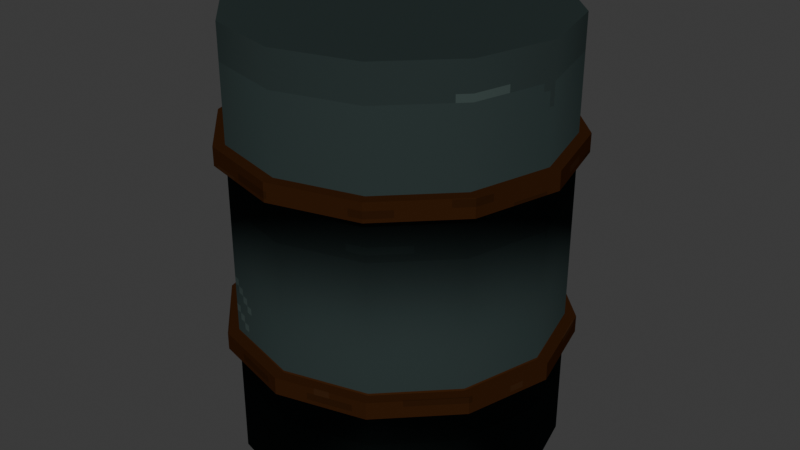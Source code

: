 # Source: Barrel.blend  (saved by Blender 4.4.32; exported with 4.5.12 LTS)
import bpy
from mathutils import Matrix  # noqa: F401  (used for matrix-valued properties, if any)

bpy.ops.wm.read_factory_settings(use_empty=True)
scene = bpy.context.scene
scene.name = 'Scene'

# ---- collections
col_collection = bpy.data.collections.new('Collection'); scene.collection.children.link(col_collection)

# ---- images (referenced by path relative to the original .blend; pixels are not part of the script)
import os
ASSET_DIR = os.environ.get("B2B_ASSET_DIR", "")  # directory of the original .blend (textures are referenced by path, not embedded)
HERE = os.path.dirname(os.path.abspath(__file__))  # packed textures are extracted next to this script under _unpacked/

def load_image(name, relpath, width, height, colorspace="sRGB"):
    """Load a texture the original file referenced (path relative to the .blend, or extracted next to this script)."""
    p = next((c for c in (os.path.join(HERE, relpath), os.path.join(ASSET_DIR, relpath)) if relpath and os.path.exists(c)), "")
    if p:
        img = bpy.data.images.load(p, check_existing=True)
        img.name = name
    else:  # same state as the original file: an image datablock whose file is absent (Cycles renders it pink)
        img = bpy.data.images.new(name, width, height)
        img.source = "FILE"
        img.filepath = "//" + (relpath or name)
    img.colorspace_settings.name = colorspace
    return img
img_barreltex = load_image('BarrelTex', '_unpacked/BarrelTex.3b479d01.png', 144, 144, 'sRGB')

# ---- materials (node trees are filled in below, after node groups)
mat_material_001 = bpy.data.materials.new('Material.001')

# ---- material node trees
mat_material_001.use_nodes = True; mat_material_001.node_tree.nodes.clear()
_N = mat_material_001.node_tree.nodes; _L = mat_material_001.node_tree.links
n0 = _N.new('ShaderNodeBsdfPrincipled'); n0.name = 'Principled BSDF'; n0.location = (10, 300)
n0.inputs[2].default_value = 1.0
n0.inputs[3].default_value = 1.0
n1 = _N.new('ShaderNodeOutputMaterial'); n1.name = 'Material Output'; n1.location = (300, 300)
n2 = _N.new('ShaderNodeTexImage'); n2.name = 'Image Texture'; n2.location = (-280, 280)
n2.image = img_barreltex
n2.interpolation = 'Closest'
_L.new(n0.outputs[0], n1.inputs[0])
_L.new(n2.outputs[0], n0.inputs[0])
n1.is_active_output = True

# ---- world
world_world = bpy.data.worlds.new('World'); scene.world = world_world
world_world.use_nodes = True; world_world.node_tree.nodes.clear()
_N = world_world.node_tree.nodes; _L = world_world.node_tree.links
n0 = _N.new('ShaderNodeOutputWorld'); n0.name = 'World Output'; n0.location = (300, 300)
n1 = _N.new('ShaderNodeBackground'); n1.name = 'Background'; n1.location = (10, 300)
n1.inputs[0].default_value = (0.05088, 0.05088, 0.05088, 1.0)
_L.new(n1.outputs[0], n0.inputs[0])
n0.is_active_output = True
world_world.color = (0.05088, 0.05088, 0.05088)
world_world.sun_shadow_jitter_overblur = 0.0

# ---- meshes
me_circle = bpy.data.meshes.new('Circle')
me_circle.from_pydata([(-1.742e-09, 0.3712, 4.768e-07), (-0.1856, 0.3215, 4.768e-07), (-0.3215, 0.1856, 4.768e-07), (-0.3712, 8.429e-08, 4.768e-07), (-0.3215, -0.1856, 4.768e-07), (-0.1856, -0.3215, 4.768e-07), (-1.742e-09, -0.3712, 4.768e-07), (0.1856, -0.3215, 4.768e-07), (0.3215, -0.1856, 4.768e-07), (0.3712, 8.429e-08, 4.768e-07), (0.3215, 0.1856, 4.768e-07), (0.1856, 0.3215, 4.768e-07), (-1.742e-09, 0.3712, 0.9973), (-0.1856, 0.3215, 0.9973), (-0.3215, 0.1856, 0.9973), (-0.3712, -9.009e-08, 0.9973), (-0.3215, -0.1856, 0.9973), (-0.1856, -0.3215, 0.9973), (-1.742e-09, -0.3712, 0.9973), (0.1856, -0.3215, 0.9973), (0.3215, -0.1856, 0.9973), (0.3712, -9.009e-08, 0.9973), (0.3215, 0.1856, 0.9973), (0.1856, 0.3215, 0.9973), (0.3968, -3.854e-08, 0.7018), (0.3436, -0.1984, 0.7018), (-1.905e-09, -0.3968, 0.7018), (-0.1984, -0.3436, 0.7018), (-0.3968, -3.854e-08, 0.7018), (-0.3436, 0.1984, 0.7018), (0.3436, 0.1984, 0.7018), (0.1984, -0.3436, 0.7018), (-0.3436, -0.1984, 0.7018), (0.1984, 0.3436, 0.7018), (-0.1984, 0.3436, 0.7018), (-1.905e-09, 0.3968, 0.7018), (0.3968, -4.592e-08, 0.744), (-1.905e-09, -0.3968, 0.744), (-0.3968, -4.592e-08, 0.744), (0.3436, 0.1984, 0.744), (0.1984, -0.3436, 0.744), (-0.3436, -0.1984, 0.744), (0.1984, 0.3436, 0.744), (-0.1984, 0.3436, 0.744), (0.3436, -0.1984, 0.744), (-0.1984, -0.3436, 0.744), (-0.3436, 0.1984, 0.744), (-1.905e-09, 0.3968, 0.744), (0.3215, -0.1856, 0.7018), (-0.1856, -0.3215, 0.7018), (-0.3215, 0.1856, 0.7018), (-1.742e-09, 0.3712, 0.7018), (0.3712, -3.842e-08, 0.7018), (-1.742e-09, -0.3712, 0.7018), (-0.3712, -3.842e-08, 0.7018), (0.3215, 0.1856, 0.7018), (0.1856, -0.3215, 0.7018), (-0.3215, -0.1856, 0.7018), (0.1856, 0.3215, 0.7018), (-0.1856, 0.3215, 0.7018), (0.3712, -4.58e-08, 0.744), (-1.742e-09, -0.3712, 0.744), (-0.3712, -4.58e-08, 0.744), (0.3215, 0.1856, 0.744), (0.1856, -0.3215, 0.744), (-0.3215, -0.1856, 0.744), (0.1856, 0.3215, 0.744), (-0.1856, 0.3215, 0.744), (0.3215, -0.1856, 0.744), (-0.1856, -0.3215, 0.744), (-0.3215, 0.1856, 0.744), (-1.742e-09, 0.3712, 0.744), (0.3436, -0.1984, 0.3061), (-0.1984, -0.3436, 0.3061), (-0.3436, 0.1984, 0.3061), (-1.905e-09, 0.3968, 0.3061), (0.3968, 3.066e-08, 0.3061), (-1.905e-09, -0.3968, 0.3061), (-0.3968, 3.066e-08, 0.3061), (0.3436, 0.1984, 0.3061), (0.1984, -0.3436, 0.3061), (-0.3436, -0.1984, 0.3061), (0.1984, 0.3436, 0.3061), (-0.1984, 0.3436, 0.3061), (0.3436, -0.1984, 0.2665), (-0.1984, -0.3436, 0.2665), (-0.3436, 0.1984, 0.2665), (-1.905e-09, 0.3968, 0.2665), (0.3968, 3.758e-08, 0.2665), (-1.905e-09, -0.3968, 0.2665), (-0.3968, 3.758e-08, 0.2665), (0.3436, 0.1984, 0.2665), (0.1984, -0.3436, 0.2665), (-0.3436, -0.1984, 0.2665), (0.1984, 0.3436, 0.2665), (-0.1984, 0.3436, 0.2665), (0.3712, 3.078e-08, 0.3061), (-1.742e-09, -0.3712, 0.3061), (-0.3712, 3.078e-08, 0.3061), (0.3215, 0.1856, 0.3061), (0.1856, -0.3215, 0.3061), (-0.3215, -0.1856, 0.3061), (0.1856, 0.3215, 0.3061), (-0.1856, 0.3215, 0.3061), (0.3215, -0.1856, 0.3061), (-0.1856, -0.3215, 0.3061), (-0.3215, 0.1856, 0.3061), (-1.742e-09, 0.3712, 0.3061), (0.3215, -0.1856, 0.2665), (-0.1856, -0.3215, 0.2665), (-0.3215, 0.1856, 0.2665), (-1.742e-09, 0.3712, 0.2665), (0.3712, 3.77e-08, 0.2665), (-1.742e-09, -0.3712, 0.2665), (-0.3712, 3.77e-08, 0.2665), (0.3215, 0.1856, 0.2665), (0.1856, -0.3215, 0.2665), (-0.3215, -0.1856, 0.2665), (0.1856, 0.3215, 0.2665), (-0.1856, 0.3215, 0.2665)], [], [(1, 0, 11, 10, 9, 8, 7, 6, 5, 4, 3, 2), (13, 14, 15, 16, 17, 18, 19, 20, 21, 22, 23, 12), (68, 60, 21, 20), (69, 61, 18, 17), (70, 62, 15, 14), (60, 63, 22, 21), (61, 64, 19, 18), (62, 65, 16, 15), (63, 66, 23, 22), (71, 67, 13, 12), (64, 68, 20, 19), (65, 69, 17, 16), (66, 71, 12, 23), (67, 70, 14, 13), (59, 50, 29, 34), (58, 51, 35, 33), (57, 49, 27, 32), (56, 48, 25, 31), (51, 59, 34, 35), (55, 58, 33, 30), (54, 57, 32, 28), (53, 56, 31, 26), (52, 55, 30, 24), (50, 54, 28, 29), (49, 53, 26, 27), (48, 52, 24, 25), (34, 29, 46, 43), (33, 35, 47, 42), (32, 27, 45, 41), (31, 25, 44, 40), (35, 34, 43, 47), (30, 33, 42, 39), (28, 32, 41, 38), (26, 31, 40, 37), (24, 30, 39, 36), (29, 28, 38, 46), (27, 26, 37, 45), (25, 24, 36, 44), (104, 96, 52, 48), (105, 97, 53, 49), (106, 98, 54, 50), (96, 99, 55, 52), (97, 100, 56, 53), (98, 101, 57, 54), (99, 102, 58, 55), (107, 103, 59, 51), (100, 104, 48, 56), (101, 105, 49, 57), (102, 107, 51, 58), (103, 106, 50, 59), (43, 46, 70, 67), (42, 47, 71, 66), (41, 45, 69, 65), (40, 44, 68, 64), (47, 43, 67, 71), (39, 42, 66, 63), (38, 41, 65, 62), (37, 40, 64, 61), (36, 39, 63, 60), (46, 38, 62, 70), (45, 37, 61, 69), (44, 36, 60, 68), (95, 86, 74, 83), (94, 87, 75, 82), (93, 85, 73, 81), (92, 84, 72, 80), (87, 95, 83, 75), (91, 94, 82, 79), (90, 93, 81, 78), (89, 92, 80, 77), (88, 91, 79, 76), (86, 90, 78, 74), (85, 89, 77, 73), (84, 88, 76, 72), (108, 112, 88, 84), (109, 113, 89, 85), (110, 114, 90, 86), (112, 115, 91, 88), (113, 116, 92, 89), (114, 117, 93, 90), (115, 118, 94, 91), (111, 119, 95, 87), (116, 108, 84, 92), (117, 109, 85, 93), (118, 111, 87, 94), (119, 110, 86, 95), (83, 74, 106, 103), (82, 75, 107, 102), (81, 73, 105, 101), (80, 72, 104, 100), (75, 83, 103, 107), (79, 82, 102, 99), (78, 81, 101, 98), (77, 80, 100, 97), (76, 79, 99, 96), (74, 78, 98, 106), (73, 77, 97, 105), (72, 76, 96, 104), (1, 2, 110, 119), (11, 0, 111, 118), (4, 5, 109, 117), (7, 8, 108, 116), (0, 1, 119, 111), (10, 11, 118, 115), (3, 4, 117, 114), (6, 7, 116, 113), (9, 10, 115, 112), (2, 3, 114, 110), (5, 6, 113, 109), (8, 9, 112, 108)])
me_circle.polygons.foreach_set('use_smooth', [0, 0, 1, 1, 1, 1, 1, 1, 1, 1, 1, 1, 1, 1, 0, 0, 0, 0, 0, 0, 0, 0, 0, 0, 0, 0, 0, 0, 0, 0, 0, 0, 0, 0, 0, 0, 0, 0, 1, 1, 1, 1, 1, 1, 1, 1, 1, 1, 1, 1, 0, 0, 0, 0, 0, 0, 0, 0, 0, 0, 0, 0, 0, 0, 0, 0, 0, 0, 0, 0, 0, 0, 0, 0, 0, 0, 0, 0, 0, 0, 0, 0, 0, 0, 0, 0, 0, 0, 0, 0, 0, 0, 0, 0, 0, 0, 0, 0, 1, 1, 1, 1, 1, 1, 1, 1, 1, 1, 1, 1])
_uv = me_circle.uv_layers.new(name='UVMap')
_uv.uv.foreach_set('vector', [0.4761, 0.1112, 0.5168, 0.04069, 0.5873, 4.008e-08, 0.6686, 3.65e-09, 0.7391, 0.04069, 0.7798, 0.1112, 0.7798, 0.1926, 0.7391, 0.2631, 0.6686, 0.3038, 0.5873, 0.3038, 0.5168, 0.2631, 0.4761, 0.1926, 0.4761, 0.4963, 0.4761, 0.4149, 0.5168, 0.3444, 0.5873, 0.3038, 0.6686, 0.3038, 0.7391, 0.3444, 0.7798, 0.4149, 0.7798, 0.4963, 0.7391, 0.5668, 0.6686, 0.6075, 0.5873, 0.6075, 0.5168, 0.5668, 0.4761, 0.8953, 0.4761, 0.9767, 0.3688, 0.9767, 0.3688, 0.8953, 0.4761, 0.6511, 0.4761, 0.7325, 0.3688, 0.7325, 0.3688, 0.6511, 0.4761, 0.4069, 0.4761, 0.4883, 0.3688, 0.4883, 0.3688, 0.4069, 0.4761, -4.494e-08, 0.4761, 0.08139, 0.3688, 0.08139, 0.3688, -4.963e-08, 0.4761, 0.7325, 0.4761, 0.8139, 0.3688, 0.8139, 0.3688, 0.7325, 0.4761, 0.4883, 0.4761, 0.5697, 0.3688, 0.5697, 0.3688, 0.4883, 0.4761, 0.08139, 0.4761, 0.1628, 0.3688, 0.1628, 0.3688, 0.08139, 0.4761, 0.2442, 0.4761, 0.3256, 0.3688, 0.3256, 0.3688, 0.2442, 0.4761, 0.8139, 0.4761, 0.8953, 0.3688, 0.8953, 0.3688, 0.8139, 0.4761, 0.5697, 0.4761, 0.6511, 0.3688, 0.6511, 0.3688, 0.5697, 0.4761, 0.1628, 0.4761, 0.2442, 0.3688, 0.2442, 0.3688, 0.1628, 0.4761, 0.3256, 0.4761, 0.4069, 0.3688, 0.4069, 0.3688, 0.3256, 0.04256, 0.3386, 0.04103, 0.42, 0.031, 0.4199, 0.03123, 0.3385, 0.04098, 0.1735, 0.04171, 0.2546, 0.03096, 0.2546, 0.03095, 0.1735, 0.04261, 0.585, 0.04108, 0.6664, 0.03105, 0.6664, 0.03128, 0.585, 0.04266, 0.8314, 0.04105, 0.9129, 0.03084, 0.9129, 0.03132, 0.8314, 0.04171, 0.2546, 0.04256, 0.3386, 0.03123, 0.3385, 0.03096, 0.2546, 0.0426, 0.0922, 0.04098, 0.1735, 0.03095, 0.1735, 0.03138, 0.09202, 0.04176, 0.501, 0.04261, 0.585, 0.03128, 0.585, 0.03101, 0.501, 0.04182, 0.7475, 0.04266, 0.8314, 0.03132, 0.8314, 0.03106, 0.7475, 0.04483, 0.003563, 0.0426, 0.0922, 0.03138, 0.09202, 0.03349, 0.0002192, 0.04103, 0.42, 0.04176, 0.501, 0.03101, 0.501, 0.031, 0.4199, 0.04108, 0.6664, 0.04182, 0.7475, 0.03106, 0.7475, 0.03105, 0.6664, 0.04105, 0.9129, 0.04314, 0.9967, 0.03155, 1.0, 0.03084, 0.9129, 0.03123, 0.3385, 0.031, 0.4199, 0.013, 0.4201, 0.01299, 0.339, 0.03095, 0.1735, 0.03096, 0.2546, 0.01272, 0.255, 0.01297, 0.1737, 0.03128, 0.585, 0.03105, 0.6664, 0.01305, 0.6665, 0.01304, 0.5854, 0.03132, 0.8314, 0.03084, 0.9129, 0.01325, 0.9131, 0.01309, 0.8318, 0.03096, 0.2546, 0.03123, 0.3385, 0.01299, 0.339, 0.01272, 0.255, 0.03138, 0.09202, 0.03095, 0.1735, 0.01297, 0.1737, 0.01335, 0.0923, 0.03101, 0.501, 0.03128, 0.585, 0.01304, 0.5854, 0.01277, 0.5015, 0.03106, 0.7475, 0.03132, 0.8314, 0.01309, 0.8318, 0.01282, 0.7479, 0.03349, 0.0002192, 0.03138, 0.09202, 0.01335, 0.0923, 0.01227, 5.364e-10, 0.031, 0.4199, 0.03101, 0.501, 0.01277, 0.5015, 0.013, 0.4201, 0.03105, 0.6664, 0.03106, 0.7475, 0.01282, 0.7479, 0.01305, 0.6665, 0.03084, 0.9129, 0.03155, 1.0, 0.0115, 0.9998, 0.01325, 0.9131, 0.08826, 0.08139, 0.08826, 2.902e-08, 0.2559, -1.119e-08, 0.2559, 0.08139, 0.08826, 0.3256, 0.08826, 0.2442, 0.2559, 0.2442, 0.2559, 0.3256, 0.08826, 0.5697, 0.08826, 0.4883, 0.2559, 0.4883, 0.2559, 0.5697, 0.08826, 0.9767, 0.08826, 0.8953, 0.2559, 0.8953, 0.2559, 0.9767, 0.08826, 0.2442, 0.08826, 0.1628, 0.2559, 0.1628, 0.2559, 0.2442, 0.08826, 0.4883, 0.08826, 0.4069, 0.2559, 0.4069, 0.2559, 0.4883, 0.08826, 0.8953, 0.08826, 0.8139, 0.2559, 0.8139, 0.2559, 0.8953, 0.08826, 0.7325, 0.08826, 0.6511, 0.2559, 0.6511, 0.2559, 0.7325, 0.08826, 0.1628, 0.08826, 0.08139, 0.2559, 0.08139, 0.2559, 0.1628, 0.08826, 0.4069, 0.08826, 0.3256, 0.2559, 0.3256, 0.2559, 0.4069, 0.08826, 0.8139, 0.08826, 0.7325, 0.2559, 0.7325, 0.2559, 0.8139, 0.08826, 0.6511, 0.08826, 0.5697, 0.2559, 0.5697, 0.2559, 0.6511, 0.01299, 0.339, 0.013, 0.4201, 0.002969, 0.42, 0.002234, 0.339, 0.01297, 0.1737, 0.01272, 0.255, 0.001385, 0.255, 0.002925, 0.1736, 0.01304, 0.5854, 0.01305, 0.6665, 0.00302, 0.6665, 0.002285, 0.5854, 0.01309, 0.8318, 0.01325, 0.9131, 0.003072, 0.913, 0.002339, 0.8319, 0.01272, 0.255, 0.01299, 0.339, 0.002234, 0.339, 0.001385, 0.255, 0.01335, 0.0923, 0.01297, 0.1737, 0.002925, 0.1736, 0.002274, 0.09236, 0.01277, 0.5015, 0.01304, 0.5854, 0.002285, 0.5854, 0.001435, 0.5014, 0.01282, 0.7479, 0.01309, 0.8318, 0.002339, 0.8319, 0.001486, 0.7479, 0.01227, 5.364e-10, 0.01335, 0.0923, 0.002274, 0.09236, 3.272e-08, 0.003494, 0.013, 0.4201, 0.01277, 0.5015, 0.001435, 0.5014, 0.002969, 0.42, 0.01305, 0.6665, 0.01282, 0.7479, 0.001486, 0.7479, 0.00302, 0.6665, 0.01325, 0.9131, 0.0115, 0.9998, -1.068e-08, 0.9964, 0.003072, 0.913, 0.05826, 0.6611, 0.05849, 0.5798, 0.07537, 0.5796, 0.07538, 0.6608, 0.05853, 0.8262, 0.05853, 0.745, 0.07564, 0.7447, 0.0754, 0.826, 0.05822, 0.4148, 0.05844, 0.3334, 0.07532, 0.3333, 0.07533, 0.4144, 0.05818, 0.1684, 0.05864, 0.087, 0.07514, 0.08682, 0.07528, 0.168, 0.05853, 0.745, 0.05826, 0.6611, 0.07538, 0.6608, 0.07564, 0.7447, 0.05811, 0.9076, 0.05853, 0.8262, 0.0754, 0.826, 0.07503, 0.9073, 0.05848, 0.4987, 0.05822, 0.4148, 0.07533, 0.4144, 0.07559, 0.4983, 0.05843, 0.2523, 0.05818, 0.1684, 0.07528, 0.168, 0.07555, 0.252, 0.05615, 0.9993, 0.05811, 0.9076, 0.07503, 0.9073, 0.076, 0.9995, 0.05849, 0.5798, 0.05848, 0.4987, 0.07559, 0.4983, 0.07537, 0.5796, 0.05844, 0.3334, 0.05843, 0.2523, 0.07555, 0.252, 0.07532, 0.3333, 0.05864, 0.087, 0.05801, 2.536e-09, 0.07677, 0.0001674, 0.07514, 0.08682, 0.04843, 0.08702, 0.04643, 0.003282, 0.05801, 2.536e-09, 0.05864, 0.087, 0.04841, 0.3334, 0.04768, 0.2524, 0.05843, 0.2523, 0.05844, 0.3334, 0.04846, 0.5798, 0.04773, 0.4987, 0.05848, 0.4987, 0.05849, 0.5798, 0.04483, 0.996, 0.0469, 0.9074, 0.05811, 0.9076, 0.05615, 0.9993, 0.04768, 0.2524, 0.04684, 0.1684, 0.05818, 0.1684, 0.05843, 0.2523, 0.04773, 0.4987, 0.04689, 0.4148, 0.05822, 0.4148, 0.05848, 0.4987, 0.0469, 0.9074, 0.0485, 0.8261, 0.05853, 0.8262, 0.05811, 0.9076, 0.04778, 0.7451, 0.04693, 0.6611, 0.05826, 0.6611, 0.05853, 0.745, 0.04684, 0.1684, 0.04843, 0.08702, 0.05864, 0.087, 0.05818, 0.1684, 0.04689, 0.4148, 0.04841, 0.3334, 0.05844, 0.3334, 0.05822, 0.4148, 0.0485, 0.8261, 0.04778, 0.7451, 0.05853, 0.745, 0.05853, 0.8262, 0.04693, 0.6611, 0.04846, 0.5798, 0.05849, 0.5798, 0.05826, 0.6611, 0.07538, 0.6608, 0.07537, 0.5796, 0.0854, 0.5797, 0.08613, 0.6607, 0.0754, 0.826, 0.07564, 0.7447, 0.08697, 0.7447, 0.08544, 0.8261, 0.07533, 0.4144, 0.07532, 0.3333, 0.08535, 0.3333, 0.08608, 0.4144, 0.07528, 0.168, 0.07514, 0.08682, 0.08531, 0.08695, 0.08603, 0.168, 0.07564, 0.7447, 0.07538, 0.6608, 0.08613, 0.6607, 0.08697, 0.7447, 0.07503, 0.9073, 0.0754, 0.826, 0.08544, 0.8261, 0.0861, 0.9073, 0.07559, 0.4983, 0.07533, 0.4144, 0.08608, 0.4144, 0.08693, 0.4983, 0.07555, 0.252, 0.07528, 0.168, 0.08603, 0.168, 0.08688, 0.252, 0.076, 0.9995, 0.07503, 0.9073, 0.0861, 0.9073, 0.08826, 0.996, 0.07537, 0.5796, 0.07559, 0.4983, 0.08693, 0.4983, 0.0854, 0.5797, 0.07532, 0.3333, 0.07555, 0.252, 0.08688, 0.252, 0.08535, 0.3333, 0.07514, 0.08682, 0.07677, 0.0001674, 0.08826, 0.00357, 0.08531, 0.08695, 0.3688, 0.3256, 0.3688, 0.4069, 0.2559, 0.4069, 0.2559, 0.3256, 0.3688, 0.1628, 0.3688, 0.2442, 0.2559, 0.2442, 0.2559, 0.1628, 0.3688, 0.5697, 0.3688, 0.6511, 0.2559, 0.6511, 0.2559, 0.5697, 0.3688, 0.8139, 0.3688, 0.8953, 0.2559, 0.8953, 0.2559, 0.8139, 0.3688, 0.2442, 0.3688, 0.3256, 0.2559, 0.3256, 0.2559, 0.2442, 0.3688, 0.08139, 0.3688, 0.1628, 0.2559, 0.1628, 0.2559, 0.08139, 0.3688, 0.4883, 0.3688, 0.5697, 0.2559, 0.5697, 0.2559, 0.4883, 0.3688, 0.7325, 0.3688, 0.8139, 0.2559, 0.8139, 0.2559, 0.7325, 0.3688, 1.676e-08, 0.3688, 0.08139, 0.2559, 0.08139, 0.2559, 2.169e-08, 0.3688, 0.4069, 0.3688, 0.4883, 0.2559, 0.4883, 0.2559, 0.4069, 0.3688, 0.6511, 0.3688, 0.7325, 0.2559, 0.7325, 0.2559, 0.6511, 0.3688, 0.8953, 0.3688, 0.9767, 0.2559, 0.9767, 0.2559, 0.8953])
me_circle.materials.append(mat_material_001)
me_circle.update()

# ---- objects
ob_circle = bpy.data.objects.new('Circle', me_circle)

# ---- transforms, parenting, visibility, modifiers, constraints
ob_circle.location = (0.0, 0.0, 0.0)

# ---- collection membership
col_collection.objects.link(ob_circle)

# ---- scene / render settings (as saved in the file)
scene.frame_start = 1; scene.frame_end = 250; scene.frame_set(1)
scene.render.engine = 'BLENDER_EEVEE_NEXT'
bpy.context.view_layer.update()

# ---- added for rendering (the .blend has no active camera and no usable light): camera, sun
cam_auto = bpy.data.cameras.new('AutoCamera')
cam_auto.lens = 50.0
cam_auto.sensor_width = 36.0
cam_auto.clip_end = 1000.0
ob_auto_camera = bpy.data.objects.new('AutoCamera', cam_auto)
scene.collection.objects.link(ob_auto_camera)
ob_auto_camera.location = (1.38913, -1.66695, 1.60996)
ob_auto_camera.rotation_euler = (1.09748, -7.21219e-08, 0.694738)
scene.camera = ob_auto_camera
light_auto_sun = bpy.data.lights.new('AutoSun', 'SUN')
light_auto_sun.energy = 3.0
light_auto_sun.angle = 0.0523599
ob_auto_sun = bpy.data.objects.new('AutoSun', light_auto_sun)
scene.collection.objects.link(ob_auto_sun)
ob_auto_sun.rotation_euler = (0.872665, 0.174533, 0.523599)
bpy.context.view_layer.update()
